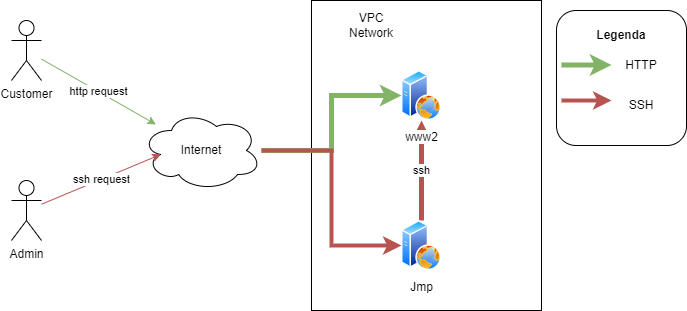

The diagram above was exported from draw.io. Its source (the exported page's mxGraphModel, read from the mxfile embedded in the PNG):
<mxGraphModel dx="1102" dy="1107" grid="1" gridSize="10" guides="1" tooltips="1" connect="1" arrows="1" fold="1" page="1" pageScale="1" pageWidth="850" pageHeight="1100" math="0" shadow="0">
  <root>
    <mxCell id="0" />
    <mxCell id="1" parent="0" />
    <mxCell id="ZySfobeFRXKuUTi_vUiI-19" value="" style="rounded=1;whiteSpace=wrap;html=1;" vertex="1" parent="1">
      <mxGeometry x="635" y="70" width="130" height="135" as="geometry" />
    </mxCell>
    <mxCell id="ZySfobeFRXKuUTi_vUiI-4" value="" style="rounded=0;whiteSpace=wrap;html=1;" vertex="1" parent="1">
      <mxGeometry x="390" y="60" width="230" height="310" as="geometry" />
    </mxCell>
    <mxCell id="ZySfobeFRXKuUTi_vUiI-18" value="ssh" style="edgeStyle=orthogonalEdgeStyle;rounded=0;orthogonalLoop=1;jettySize=auto;html=1;strokeWidth=5;fillColor=#f8cecc;strokeColor=#b85450;" edge="1" parent="1" source="ZySfobeFRXKuUTi_vUiI-2" target="ZySfobeFRXKuUTi_vUiI-1">
      <mxGeometry relative="1" as="geometry" />
    </mxCell>
    <mxCell id="ZySfobeFRXKuUTi_vUiI-1" value="www2" style="aspect=fixed;perimeter=ellipsePerimeter;html=1;align=center;shadow=0;dashed=0;spacingTop=3;image;image=img/lib/active_directory/web_server.svg;" vertex="1" parent="1">
      <mxGeometry x="480" y="130" width="40" height="50" as="geometry" />
    </mxCell>
    <mxCell id="ZySfobeFRXKuUTi_vUiI-2" value="Jmp" style="aspect=fixed;perimeter=ellipsePerimeter;html=1;align=center;shadow=0;dashed=0;spacingTop=3;image;image=img/lib/active_directory/web_server.svg;" vertex="1" parent="1">
      <mxGeometry x="480" y="280" width="40" height="50" as="geometry" />
    </mxCell>
    <mxCell id="ZySfobeFRXKuUTi_vUiI-5" value="" style="edgeStyle=orthogonalEdgeStyle;rounded=0;orthogonalLoop=1;jettySize=auto;html=1;fillColor=#d5e8d4;strokeColor=#82b366;strokeWidth=5;" edge="1" parent="1" source="ZySfobeFRXKuUTi_vUiI-3" target="ZySfobeFRXKuUTi_vUiI-1">
      <mxGeometry relative="1" as="geometry" />
    </mxCell>
    <mxCell id="ZySfobeFRXKuUTi_vUiI-3" value="Internet" style="ellipse;shape=cloud;whiteSpace=wrap;html=1;" vertex="1" parent="1">
      <mxGeometry x="220" y="170" width="120" height="80" as="geometry" />
    </mxCell>
    <mxCell id="ZySfobeFRXKuUTi_vUiI-6" value="" style="edgeStyle=orthogonalEdgeStyle;rounded=0;orthogonalLoop=1;jettySize=auto;html=1;entryX=0;entryY=0.5;entryDx=0;entryDy=0;fillColor=#f8cecc;strokeColor=#b85450;strokeWidth=4;" edge="1" parent="1" source="ZySfobeFRXKuUTi_vUiI-3" target="ZySfobeFRXKuUTi_vUiI-2">
      <mxGeometry relative="1" as="geometry">
        <mxPoint x="340" y="220" as="sourcePoint" />
        <mxPoint x="490" y="165" as="targetPoint" />
      </mxGeometry>
    </mxCell>
    <mxCell id="ZySfobeFRXKuUTi_vUiI-7" value="" style="edgeStyle=orthogonalEdgeStyle;rounded=0;orthogonalLoop=1;jettySize=auto;html=1;fillColor=#d5e8d4;strokeColor=#82b366;strokeWidth=5;" edge="1" parent="1">
      <mxGeometry relative="1" as="geometry">
        <mxPoint x="640" y="124.5" as="sourcePoint" />
        <mxPoint x="690" y="124.5" as="targetPoint" />
      </mxGeometry>
    </mxCell>
    <mxCell id="ZySfobeFRXKuUTi_vUiI-8" value="" style="edgeStyle=orthogonalEdgeStyle;rounded=0;orthogonalLoop=1;jettySize=auto;html=1;fillColor=#f8cecc;strokeColor=#b85450;strokeWidth=4;" edge="1" parent="1">
      <mxGeometry relative="1" as="geometry">
        <mxPoint x="640" y="160" as="sourcePoint" />
        <mxPoint x="690" y="160" as="targetPoint" />
      </mxGeometry>
    </mxCell>
    <mxCell id="ZySfobeFRXKuUTi_vUiI-9" value="Customer" style="shape=umlActor;verticalLabelPosition=bottom;verticalAlign=top;html=1;outlineConnect=0;" vertex="1" parent="1">
      <mxGeometry x="90" y="80" width="30" height="60" as="geometry" />
    </mxCell>
    <mxCell id="ZySfobeFRXKuUTi_vUiI-10" value="http request" style="endArrow=classic;html=1;rounded=0;fillColor=#d5e8d4;strokeColor=#82b366;" edge="1" parent="1" source="ZySfobeFRXKuUTi_vUiI-9" target="ZySfobeFRXKuUTi_vUiI-3">
      <mxGeometry width="50" height="50" relative="1" as="geometry">
        <mxPoint x="170" y="135.77870967741933" as="sourcePoint" />
        <mxPoint x="315" y="60.004516129032254" as="targetPoint" />
      </mxGeometry>
    </mxCell>
    <mxCell id="ZySfobeFRXKuUTi_vUiI-12" value="Admin" style="shape=umlActor;verticalLabelPosition=bottom;verticalAlign=top;html=1;outlineConnect=0;" vertex="1" parent="1">
      <mxGeometry x="90" y="240" width="30" height="60" as="geometry" />
    </mxCell>
    <mxCell id="ZySfobeFRXKuUTi_vUiI-13" value="ssh request" style="endArrow=classic;html=1;rounded=0;entryX=0.16;entryY=0.55;entryDx=0;entryDy=0;entryPerimeter=0;fillColor=#f8cecc;strokeColor=#b85450;" edge="1" parent="1" source="ZySfobeFRXKuUTi_vUiI-12" target="ZySfobeFRXKuUTi_vUiI-3">
      <mxGeometry width="50" height="50" relative="1" as="geometry">
        <mxPoint x="130" y="129.090909090909" as="sourcePoint" />
        <mxPoint x="235.60359559624158" y="193.09308824014647" as="targetPoint" />
      </mxGeometry>
    </mxCell>
    <mxCell id="ZySfobeFRXKuUTi_vUiI-14" value="VPC Network" style="text;html=1;strokeColor=none;fillColor=none;align=center;verticalAlign=middle;whiteSpace=wrap;rounded=0;" vertex="1" parent="1">
      <mxGeometry x="420" y="70" width="60" height="30" as="geometry" />
    </mxCell>
    <mxCell id="ZySfobeFRXKuUTi_vUiI-15" value="&lt;b&gt;Legenda&lt;/b&gt;" style="text;html=1;strokeColor=none;fillColor=none;align=center;verticalAlign=middle;whiteSpace=wrap;rounded=0;" vertex="1" parent="1">
      <mxGeometry x="670" y="80" width="60" height="30" as="geometry" />
    </mxCell>
    <mxCell id="ZySfobeFRXKuUTi_vUiI-16" value="HTTP" style="text;html=1;strokeColor=none;fillColor=none;align=center;verticalAlign=middle;whiteSpace=wrap;rounded=0;" vertex="1" parent="1">
      <mxGeometry x="690" y="110" width="60" height="30" as="geometry" />
    </mxCell>
    <mxCell id="ZySfobeFRXKuUTi_vUiI-17" value="SSH" style="text;html=1;strokeColor=none;fillColor=none;align=center;verticalAlign=middle;whiteSpace=wrap;rounded=0;" vertex="1" parent="1">
      <mxGeometry x="690" y="150" width="60" height="30" as="geometry" />
    </mxCell>
  </root>
</mxGraphModel>